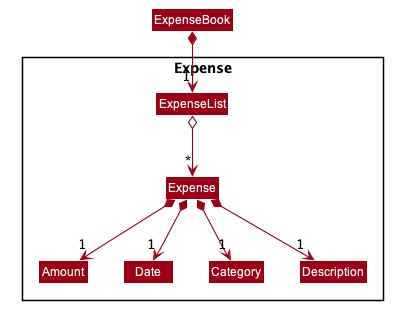

The diagram above was rendered by PlantUML. Its source (embedded in the PNG):
@startuml








skinparam BackgroundColor #FFFFFFF

skinparam Shadowing false

skinparam Class {
    FontColor #FFFFFF
    BorderThickness 1
    BorderColor #FFFFFF
    StereotypeFontColor #FFFFFF
    FontName Arial
}

skinparam Actor {
    BorderColor #000000
    Color #000000
    FontName Arial
}

skinparam Sequence {
    MessageAlign center
    BoxFontSize 15
    BoxPadding 0
    BoxFontColor #FFFFFF
    FontName Arial
}

skinparam Participant {
    FontColor #FFFFFFF
    Padding 20
}

skinparam MinClassWidth 50
skinparam ParticipantPadding 10
skinparam Shadowing false
skinparam DefaultTextAlignment center
skinparam packageStyle Rectangle

hide footbox
hide members
hide circle
skinparam arrowThickness 1.1
skinparam arrowColor #9D0012
skinparam classBackgroundColor #9D0012


Class ExpenseBook


Package Expense <<Rectangle>>{
Class Expense
Class Amount
Class Date
Class Category
Class Description
Class ExpenseList

ExpenseBook *--> "1" ExpenseList
ExpenseList o--> "*" Expense
Expense *--> "1" Amount
Expense *--> "1" Date
Expense *--> "1" Category
Expense *--> "1" Description

@enduml